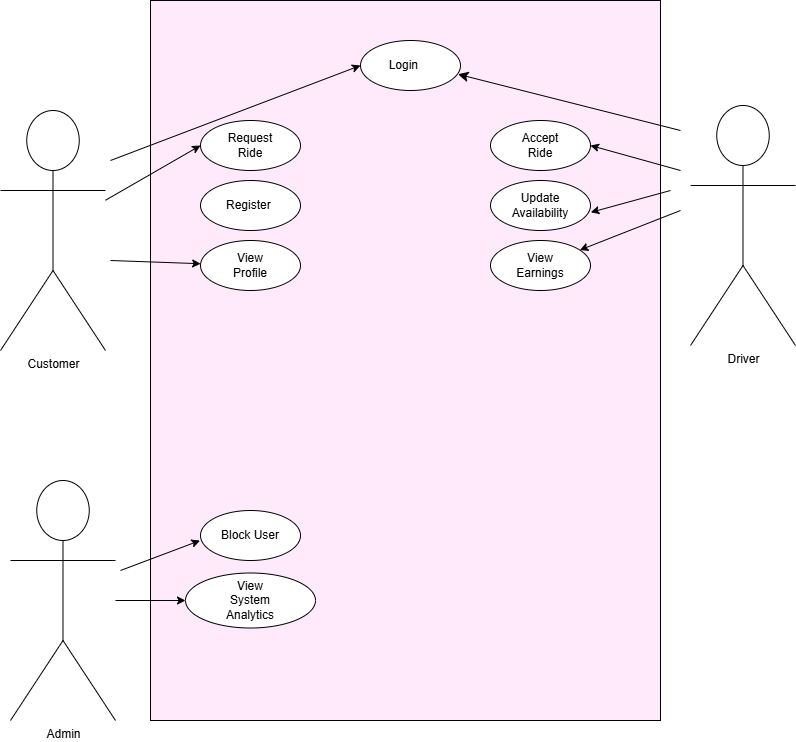

The diagram above was exported from draw.io. Its source (the exported page's mxGraphModel, read from the mxfile embedded in the PNG):
<mxGraphModel dx="1162" dy="945" grid="1" gridSize="10" guides="1" tooltips="1" connect="1" arrows="1" fold="1" page="1" pageScale="1" pageWidth="850" pageHeight="1100" math="0" shadow="0">
  <root>
    <mxCell id="0" />
    <mxCell id="1" parent="0" />
    <mxCell id="kX6pkjpmFACfQR3SxPHT-57" style="edgeStyle=none;curved=1;rounded=0;orthogonalLoop=1;jettySize=auto;html=1;entryX=0;entryY=0;entryDx=0;entryDy=0;fontSize=12;startSize=8;endSize=8;" edge="1" parent="1" source="kX6pkjpmFACfQR3SxPHT-3" target="kX6pkjpmFACfQR3SxPHT-53">
      <mxGeometry relative="1" as="geometry" />
    </mxCell>
    <mxCell id="kX6pkjpmFACfQR3SxPHT-3" value="&lt;span style=&quot;color: rgba(0, 0, 0, 0); font-family: monospace; font-size: 0px; text-align: start; text-wrap-mode: nowrap;&quot;&gt;%3CmxGraphModel%3E%3Croot%3E%3CmxCell%20id%3D%220%22%2F%3E%3CmxCell%20id%3D%221%22%20parent%3D%220%22%2F%3E%3CmxCell%20id%3D%222%22%20value%3D%22%22%20style%3D%22ellipse%3BwhiteSpace%3Dwrap%3Bhtml%3D1%3B%22%20vertex%3D%221%22%20parent%3D%221%22%3E%3CmxGeometry%20x%3D%22220%22%20y%3D%22310%22%20width%3D%22100%22%20height%3D%2250%22%20as%3D%22geometry%22%2F%3E%3C%2FmxCell%3E%3C%2Froot%3E%3C%2FmxGraphModel%3E&lt;/span&gt;" style="rounded=0;whiteSpace=wrap;html=1;rotation=90;fillColor=#FFEAFB;" vertex="1" parent="1">
      <mxGeometry x="65" y="295" width="720" height="510" as="geometry" />
    </mxCell>
    <mxCell id="kX6pkjpmFACfQR3SxPHT-6" value="Customer" style="shape=umlActor;verticalLabelPosition=bottom;verticalAlign=top;html=1;outlineConnect=0;" vertex="1" parent="1">
      <mxGeometry x="20" y="300" width="105" height="240" as="geometry" />
    </mxCell>
    <mxCell id="kX6pkjpmFACfQR3SxPHT-7" value="Admin" style="shape=umlActor;verticalLabelPosition=bottom;verticalAlign=top;html=1;outlineConnect=0;" vertex="1" parent="1">
      <mxGeometry x="30" y="670" width="105" height="240" as="geometry" />
    </mxCell>
    <mxCell id="kX6pkjpmFACfQR3SxPHT-8" value="Driver" style="shape=umlActor;verticalLabelPosition=bottom;verticalAlign=top;html=1;outlineConnect=0;" vertex="1" parent="1">
      <mxGeometry x="710" y="295" width="105" height="240" as="geometry" />
    </mxCell>
    <mxCell id="kX6pkjpmFACfQR3SxPHT-10" value="" style="ellipse;whiteSpace=wrap;html=1;" vertex="1" parent="1">
      <mxGeometry x="220" y="430" width="100" height="50" as="geometry" />
    </mxCell>
    <mxCell id="kX6pkjpmFACfQR3SxPHT-9" value="View Profile" style="text;html=1;align=center;verticalAlign=middle;whiteSpace=wrap;rounded=0;" vertex="1" parent="1">
      <mxGeometry x="240" y="440" width="60" height="30" as="geometry" />
    </mxCell>
    <mxCell id="kX6pkjpmFACfQR3SxPHT-11" value="" style="ellipse;whiteSpace=wrap;html=1;" vertex="1" parent="1">
      <mxGeometry x="220" y="310" width="100" height="50" as="geometry" />
    </mxCell>
    <mxCell id="kX6pkjpmFACfQR3SxPHT-17" value="" style="ellipse;whiteSpace=wrap;html=1;" vertex="1" parent="1">
      <mxGeometry x="380" y="230" width="100" height="50" as="geometry" />
    </mxCell>
    <mxCell id="kX6pkjpmFACfQR3SxPHT-13" value="Login&amp;nbsp;" style="text;html=1;align=center;verticalAlign=middle;whiteSpace=wrap;rounded=0;" vertex="1" parent="1">
      <mxGeometry x="395" y="240" width="60" height="30" as="geometry" />
    </mxCell>
    <mxCell id="kX6pkjpmFACfQR3SxPHT-30" value="" style="ellipse;whiteSpace=wrap;html=1;" vertex="1" parent="1">
      <mxGeometry x="510" y="370" width="100" height="50" as="geometry" />
    </mxCell>
    <mxCell id="kX6pkjpmFACfQR3SxPHT-25" value="Update Availability" style="text;html=1;align=center;verticalAlign=middle;whiteSpace=wrap;rounded=0;" vertex="1" parent="1">
      <mxGeometry x="530" y="380" width="60" height="30" as="geometry" />
    </mxCell>
    <mxCell id="kX6pkjpmFACfQR3SxPHT-29" value="" style="ellipse;whiteSpace=wrap;html=1;" vertex="1" parent="1">
      <mxGeometry x="510" y="430" width="100" height="50" as="geometry" />
    </mxCell>
    <mxCell id="kX6pkjpmFACfQR3SxPHT-24" value="View Earnings" style="text;html=1;align=center;verticalAlign=middle;whiteSpace=wrap;rounded=0;" vertex="1" parent="1">
      <mxGeometry x="530" y="440" width="60" height="30" as="geometry" />
    </mxCell>
    <mxCell id="kX6pkjpmFACfQR3SxPHT-32" value="" style="ellipse;whiteSpace=wrap;html=1;" vertex="1" parent="1">
      <mxGeometry x="220" y="700" width="100" height="50" as="geometry" />
    </mxCell>
    <mxCell id="kX6pkjpmFACfQR3SxPHT-31" value="" style="ellipse;whiteSpace=wrap;html=1;" vertex="1" parent="1">
      <mxGeometry x="205" y="762.5" width="130" height="55" as="geometry" />
    </mxCell>
    <mxCell id="kX6pkjpmFACfQR3SxPHT-22" value="Block User" style="text;html=1;align=center;verticalAlign=middle;whiteSpace=wrap;rounded=0;" vertex="1" parent="1">
      <mxGeometry x="240" y="710" width="60" height="30" as="geometry" />
    </mxCell>
    <mxCell id="kX6pkjpmFACfQR3SxPHT-21" value="View System Analytics" style="text;html=1;align=center;verticalAlign=middle;whiteSpace=wrap;rounded=0;" vertex="1" parent="1">
      <mxGeometry x="240" y="775" width="60" height="30" as="geometry" />
    </mxCell>
    <mxCell id="kX6pkjpmFACfQR3SxPHT-36" value="" style="endArrow=classic;html=1;rounded=0;entryX=0;entryY=0.5;entryDx=0;entryDy=0;" edge="1" parent="1" source="kX6pkjpmFACfQR3SxPHT-6" target="kX6pkjpmFACfQR3SxPHT-11">
      <mxGeometry width="50" height="50" relative="1" as="geometry">
        <mxPoint x="350" y="520" as="sourcePoint" />
        <mxPoint x="400" y="470" as="targetPoint" />
      </mxGeometry>
    </mxCell>
    <mxCell id="kX6pkjpmFACfQR3SxPHT-37" value="" style="endArrow=classic;html=1;rounded=0;entryX=0;entryY=0.5;entryDx=0;entryDy=0;" edge="1" parent="1" target="kX6pkjpmFACfQR3SxPHT-17">
      <mxGeometry width="50" height="50" relative="1" as="geometry">
        <mxPoint x="130" y="350" as="sourcePoint" />
        <mxPoint x="200" y="420" as="targetPoint" />
      </mxGeometry>
    </mxCell>
    <mxCell id="kX6pkjpmFACfQR3SxPHT-38" value="" style="endArrow=classic;html=1;rounded=0;" edge="1" parent="1" target="kX6pkjpmFACfQR3SxPHT-10">
      <mxGeometry width="50" height="50" relative="1" as="geometry">
        <mxPoint x="130" y="450" as="sourcePoint" />
        <mxPoint x="200" y="420" as="targetPoint" />
      </mxGeometry>
    </mxCell>
    <mxCell id="kX6pkjpmFACfQR3SxPHT-39" value="" style="endArrow=classic;html=1;rounded=0;" edge="1" parent="1" source="kX6pkjpmFACfQR3SxPHT-7" target="kX6pkjpmFACfQR3SxPHT-31">
      <mxGeometry width="50" height="50" relative="1" as="geometry">
        <mxPoint x="260" y="810" as="sourcePoint" />
        <mxPoint x="310" y="760" as="targetPoint" />
      </mxGeometry>
    </mxCell>
    <mxCell id="kX6pkjpmFACfQR3SxPHT-40" value="" style="endArrow=classic;html=1;rounded=0;entryX=-0.005;entryY=0.601;entryDx=0;entryDy=0;entryPerimeter=0;" edge="1" parent="1" target="kX6pkjpmFACfQR3SxPHT-32">
      <mxGeometry width="50" height="50" relative="1" as="geometry">
        <mxPoint x="140" y="760" as="sourcePoint" />
        <mxPoint x="270" y="760" as="targetPoint" />
      </mxGeometry>
    </mxCell>
    <mxCell id="kX6pkjpmFACfQR3SxPHT-41" value="" style="endArrow=classic;html=1;rounded=0;" edge="1" parent="1" target="kX6pkjpmFACfQR3SxPHT-29">
      <mxGeometry width="50" height="50" relative="1" as="geometry">
        <mxPoint x="700" y="400" as="sourcePoint" />
        <mxPoint x="710" y="380" as="targetPoint" />
      </mxGeometry>
    </mxCell>
    <mxCell id="kX6pkjpmFACfQR3SxPHT-42" value="" style="endArrow=classic;html=1;rounded=0;entryX=1.003;entryY=0.637;entryDx=0;entryDy=0;entryPerimeter=0;" edge="1" parent="1" target="kX6pkjpmFACfQR3SxPHT-30">
      <mxGeometry width="50" height="50" relative="1" as="geometry">
        <mxPoint x="690" y="380" as="sourcePoint" />
        <mxPoint x="710" y="380" as="targetPoint" />
      </mxGeometry>
    </mxCell>
    <mxCell id="kX6pkjpmFACfQR3SxPHT-49" value="Request Ride" style="text;html=1;align=center;verticalAlign=middle;whiteSpace=wrap;rounded=0;" vertex="1" parent="1">
      <mxGeometry x="240" y="320" width="60" height="30" as="geometry" />
    </mxCell>
    <mxCell id="kX6pkjpmFACfQR3SxPHT-50" value="" style="ellipse;whiteSpace=wrap;html=1;" vertex="1" parent="1">
      <mxGeometry x="220" y="370" width="100" height="50" as="geometry" />
    </mxCell>
    <mxCell id="kX6pkjpmFACfQR3SxPHT-12" value="Register&amp;nbsp;" style="text;html=1;align=center;verticalAlign=middle;whiteSpace=wrap;rounded=0;" vertex="1" parent="1">
      <mxGeometry x="240" y="380" width="60" height="30" as="geometry" />
    </mxCell>
    <mxCell id="kX6pkjpmFACfQR3SxPHT-55" value="" style="ellipse;whiteSpace=wrap;html=1;" vertex="1" parent="1">
      <mxGeometry x="510" y="310" width="100" height="50" as="geometry" />
    </mxCell>
    <mxCell id="kX6pkjpmFACfQR3SxPHT-53" value="Accept Ride" style="text;html=1;align=center;verticalAlign=middle;whiteSpace=wrap;rounded=0;" vertex="1" parent="1">
      <mxGeometry x="530" y="320" width="60" height="30" as="geometry" />
    </mxCell>
    <mxCell id="kX6pkjpmFACfQR3SxPHT-56" value="" style="endArrow=classic;html=1;rounded=0;fontSize=12;startSize=8;endSize=8;curved=1;entryX=0.975;entryY=0.675;entryDx=0;entryDy=0;entryPerimeter=0;" edge="1" parent="1" target="kX6pkjpmFACfQR3SxPHT-17">
      <mxGeometry width="50" height="50" relative="1" as="geometry">
        <mxPoint x="700" y="320" as="sourcePoint" />
        <mxPoint x="530" y="261.7105263157896" as="targetPoint" />
      </mxGeometry>
    </mxCell>
    <mxCell id="kX6pkjpmFACfQR3SxPHT-61" value="" style="endArrow=classic;html=1;rounded=0;entryX=1;entryY=0.5;entryDx=0;entryDy=0;" edge="1" parent="1" target="kX6pkjpmFACfQR3SxPHT-55">
      <mxGeometry width="50" height="50" relative="1" as="geometry">
        <mxPoint x="700" y="360" as="sourcePoint" />
        <mxPoint x="630" y="422" as="targetPoint" />
      </mxGeometry>
    </mxCell>
  </root>
</mxGraphModel>